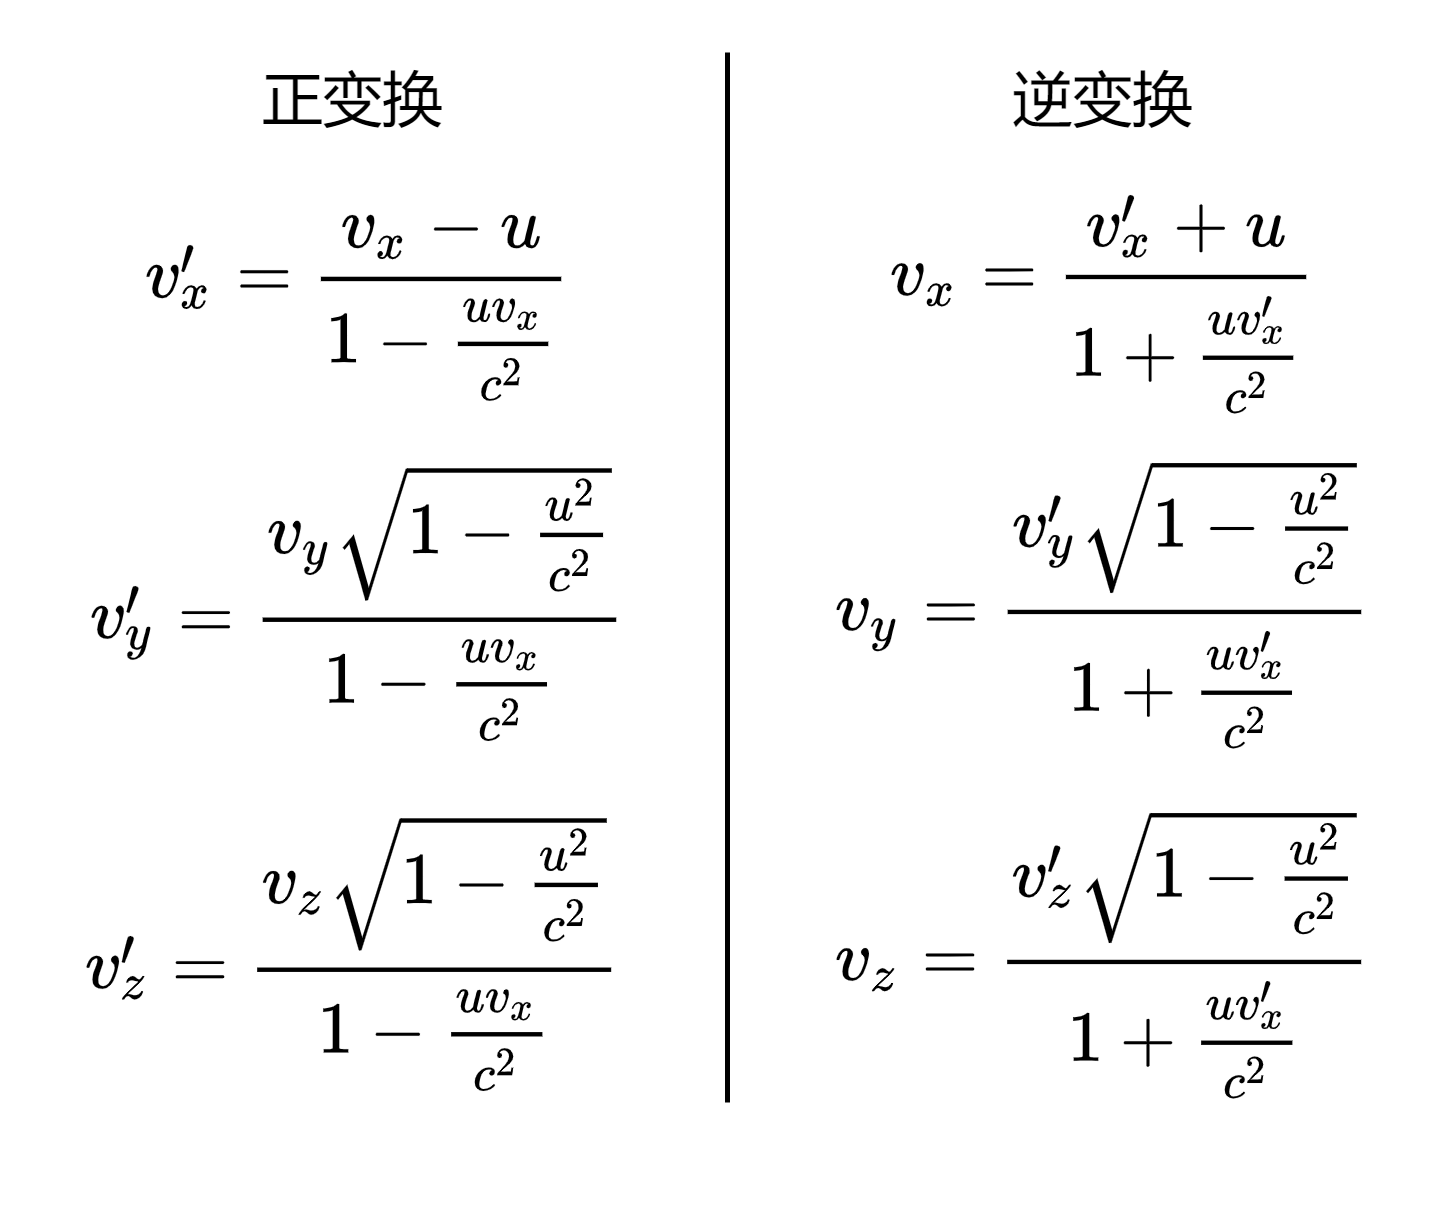

The diagram above was exported from draw.io. Its source (the exported page's mxGraphModel, read from the mxfile embedded in the PNG):
<mxGraphModel dx="675" dy="391" grid="1" gridSize="10" guides="1" tooltips="1" connect="1" arrows="1" fold="1" page="1" pageScale="1" pageWidth="827" pageHeight="1169" math="1" shadow="0">
  <root>
    <mxCell id="0" />
    <mxCell id="1" parent="0" />
    <mxCell id="hJ1D8DwELxLlBgHgs9b5-1" value="$$v_{x}^{\prime} = \frac{v_{x}-u}{1-\frac{u v_{x}}{c^{2}}}$$" style="text;html=1;align=center;verticalAlign=middle;resizable=1;points=[];autosize=1;strokeColor=none;fillColor=none;movable=1;rotatable=1;deletable=1;editable=1;connectable=1;" parent="1" vertex="1">
      <mxGeometry x="128.25" y="155" width="94.5" height="50" as="geometry" />
    </mxCell>
    <mxCell id="hJ1D8DwELxLlBgHgs9b5-2" value="$$v_{y}^{\prime} = \frac{v_{y} \sqrt{1-\frac{u^{2}}{c^{2}}}}{1-\frac{u v_{x}}{c^{2}}}$$" style="text;html=1;align=center;verticalAlign=middle;resizable=1;points=[];autosize=1;strokeColor=none;fillColor=none;movable=1;rotatable=1;deletable=1;editable=1;connectable=1;" parent="1" vertex="1">
      <mxGeometry x="115.5" y="210" width="120" height="60" as="geometry" />
    </mxCell>
    <mxCell id="hJ1D8DwELxLlBgHgs9b5-5" value="$$v_{z}^{\prime} = \frac{v_{z} \sqrt{1-\frac{u^{2}}{c^{2}}}}{1-\frac{u v_{x}}{c^{2}}}$$" style="text;html=1;align=center;verticalAlign=middle;resizable=1;points=[];autosize=1;strokeColor=none;fillColor=none;movable=1;rotatable=1;deletable=1;editable=1;connectable=1;" parent="1" vertex="1">
      <mxGeometry x="115.25" y="280" width="119.5" height="60" as="geometry" />
    </mxCell>
    <mxCell id="hJ1D8DwELxLlBgHgs9b5-11" value="正变换" style="text;html=1;align=center;verticalAlign=middle;resizable=0;points=[];autosize=1;strokeColor=none;fillColor=none;" parent="1" vertex="1">
      <mxGeometry x="150" y="130" width="50" height="20" as="geometry" />
    </mxCell>
    <mxCell id="hJ1D8DwELxLlBgHgs9b5-12" value="逆变换" style="text;html=1;align=center;verticalAlign=middle;resizable=0;points=[];autosize=1;strokeColor=none;fillColor=none;" parent="1" vertex="1">
      <mxGeometry x="300" y="130" width="50" height="20" as="geometry" />
    </mxCell>
    <mxCell id="hJ1D8DwELxLlBgHgs9b5-13" value="" style="endArrow=none;html=1;rounded=0;" parent="1" edge="1">
      <mxGeometry width="50" height="50" relative="1" as="geometry">
        <mxPoint x="250" y="340" as="sourcePoint" />
        <mxPoint x="250" y="130" as="targetPoint" />
      </mxGeometry>
    </mxCell>
    <mxCell id="aL6b-omDisf5oQJD3otG-1" value="$$v_{x} =\frac{v_{x}^{\prime}+u}{1+\frac{u v_{x}^{\prime}}{c^{2}}}$$" style="text;html=1;align=center;verticalAlign=middle;resizable=1;points=[];autosize=1;strokeColor=none;fillColor=none;movable=1;rotatable=1;deletable=1;editable=1;connectable=1;" vertex="1" parent="1">
      <mxGeometry x="274.88" y="155" width="100.25" height="50" as="geometry" />
    </mxCell>
    <mxCell id="aL6b-omDisf5oQJD3otG-2" value="$$v_{y}=\frac{v_{y}^{\prime} \sqrt{1-\frac{u^{2}}{c^{2}}}}{1+\frac{u v_{x}^{\prime}}{c^{2}}}$$" style="text;html=1;align=center;verticalAlign=middle;resizable=1;points=[];autosize=1;strokeColor=none;fillColor=none;movable=1;rotatable=1;deletable=1;editable=1;connectable=1;" vertex="1" parent="1">
      <mxGeometry x="267.5" y="210" width="115" height="60" as="geometry" />
    </mxCell>
    <mxCell id="aL6b-omDisf5oQJD3otG-3" value="$$v_{z}=\frac{v_{z}^{\prime} \sqrt{1-\frac{u^{2}}{c^{2}}}}{1+\frac{u v_{x}^{\prime}}{c^{2}}}$$" style="text;html=1;align=center;verticalAlign=middle;resizable=1;points=[];autosize=1;strokeColor=none;fillColor=none;movable=1;rotatable=1;deletable=1;editable=1;connectable=1;" vertex="1" parent="1">
      <mxGeometry x="265" y="280" width="120" height="60" as="geometry" />
    </mxCell>
  </root>
</mxGraphModel>